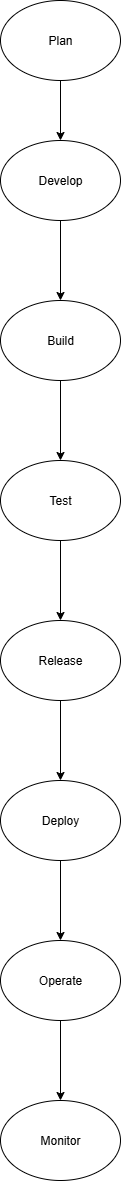

The diagram above was exported from draw.io. Its source (the exported page's mxGraphModel, read from the mxfile embedded in the PNG):
<mxGraphModel dx="1042" dy="562" grid="1" gridSize="10" guides="1" tooltips="1" connect="1" arrows="1" fold="1" page="1" pageScale="1" pageWidth="850" pageHeight="1100" math="0" shadow="0">
  <root>
    <mxCell id="0" />
    <mxCell id="1" parent="0" />
    <mxCell id="b6ii-5S0G70mjZWpOD_z-3" value="" style="edgeStyle=orthogonalEdgeStyle;rounded=0;orthogonalLoop=1;jettySize=auto;html=1;" edge="1" parent="1" source="b6ii-5S0G70mjZWpOD_z-1" target="b6ii-5S0G70mjZWpOD_z-2">
      <mxGeometry relative="1" as="geometry" />
    </mxCell>
    <mxCell id="b6ii-5S0G70mjZWpOD_z-1" value="Plan" style="ellipse;whiteSpace=wrap;html=1;" vertex="1" parent="1">
      <mxGeometry x="365" y="60" width="120" height="80" as="geometry" />
    </mxCell>
    <mxCell id="b6ii-5S0G70mjZWpOD_z-5" value="" style="edgeStyle=orthogonalEdgeStyle;rounded=0;orthogonalLoop=1;jettySize=auto;html=1;" edge="1" parent="1" source="b6ii-5S0G70mjZWpOD_z-2" target="b6ii-5S0G70mjZWpOD_z-4">
      <mxGeometry relative="1" as="geometry" />
    </mxCell>
    <mxCell id="b6ii-5S0G70mjZWpOD_z-2" value="Develop" style="ellipse;whiteSpace=wrap;html=1;" vertex="1" parent="1">
      <mxGeometry x="365" y="200" width="120" height="80" as="geometry" />
    </mxCell>
    <mxCell id="b6ii-5S0G70mjZWpOD_z-7" value="" style="edgeStyle=orthogonalEdgeStyle;rounded=0;orthogonalLoop=1;jettySize=auto;html=1;" edge="1" parent="1" source="b6ii-5S0G70mjZWpOD_z-4" target="b6ii-5S0G70mjZWpOD_z-6">
      <mxGeometry relative="1" as="geometry" />
    </mxCell>
    <mxCell id="b6ii-5S0G70mjZWpOD_z-4" value="Build" style="ellipse;whiteSpace=wrap;html=1;" vertex="1" parent="1">
      <mxGeometry x="365" y="360" width="120" height="80" as="geometry" />
    </mxCell>
    <mxCell id="b6ii-5S0G70mjZWpOD_z-9" value="" style="edgeStyle=orthogonalEdgeStyle;rounded=0;orthogonalLoop=1;jettySize=auto;html=1;" edge="1" parent="1" source="b6ii-5S0G70mjZWpOD_z-6" target="b6ii-5S0G70mjZWpOD_z-8">
      <mxGeometry relative="1" as="geometry" />
    </mxCell>
    <mxCell id="b6ii-5S0G70mjZWpOD_z-6" value="Test" style="ellipse;whiteSpace=wrap;html=1;" vertex="1" parent="1">
      <mxGeometry x="365" y="520" width="120" height="80" as="geometry" />
    </mxCell>
    <mxCell id="b6ii-5S0G70mjZWpOD_z-11" value="" style="edgeStyle=orthogonalEdgeStyle;rounded=0;orthogonalLoop=1;jettySize=auto;html=1;" edge="1" parent="1" source="b6ii-5S0G70mjZWpOD_z-8" target="b6ii-5S0G70mjZWpOD_z-10">
      <mxGeometry relative="1" as="geometry" />
    </mxCell>
    <mxCell id="b6ii-5S0G70mjZWpOD_z-8" value="Release" style="ellipse;whiteSpace=wrap;html=1;" vertex="1" parent="1">
      <mxGeometry x="365" y="680" width="120" height="80" as="geometry" />
    </mxCell>
    <mxCell id="b6ii-5S0G70mjZWpOD_z-19" value="" style="edgeStyle=orthogonalEdgeStyle;rounded=0;orthogonalLoop=1;jettySize=auto;html=1;" edge="1" parent="1" source="b6ii-5S0G70mjZWpOD_z-10" target="b6ii-5S0G70mjZWpOD_z-18">
      <mxGeometry relative="1" as="geometry" />
    </mxCell>
    <mxCell id="b6ii-5S0G70mjZWpOD_z-10" value="Deploy" style="ellipse;whiteSpace=wrap;html=1;" vertex="1" parent="1">
      <mxGeometry x="365" y="840" width="120" height="80" as="geometry" />
    </mxCell>
    <mxCell id="b6ii-5S0G70mjZWpOD_z-21" value="" style="edgeStyle=orthogonalEdgeStyle;rounded=0;orthogonalLoop=1;jettySize=auto;html=1;" edge="1" parent="1" source="b6ii-5S0G70mjZWpOD_z-18" target="b6ii-5S0G70mjZWpOD_z-20">
      <mxGeometry relative="1" as="geometry" />
    </mxCell>
    <mxCell id="b6ii-5S0G70mjZWpOD_z-18" value="Operate" style="ellipse;whiteSpace=wrap;html=1;" vertex="1" parent="1">
      <mxGeometry x="365" y="1000" width="120" height="80" as="geometry" />
    </mxCell>
    <mxCell id="b6ii-5S0G70mjZWpOD_z-20" value="Monitor" style="ellipse;whiteSpace=wrap;html=1;" vertex="1" parent="1">
      <mxGeometry x="365" y="1160" width="120" height="80" as="geometry" />
    </mxCell>
  </root>
</mxGraphModel>